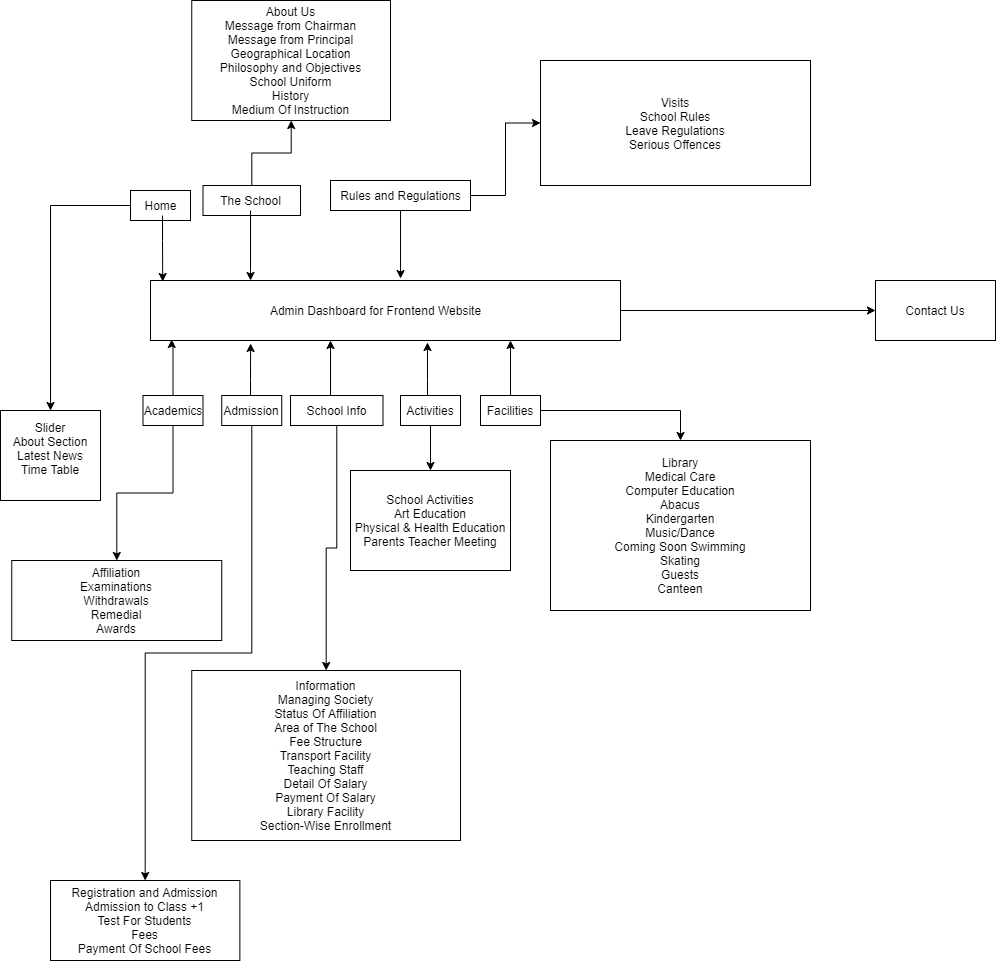

The diagram above was exported from draw.io. Its source (the exported page's mxGraphModel, read from the mxfile embedded in the PNG):
<mxGraphModel dx="1422" dy="1837" grid="1" gridSize="10" guides="1" tooltips="1" connect="1" arrows="1" fold="1" page="1" pageScale="1" pageWidth="850" pageHeight="1100" math="0" shadow="0">
  <root>
    <mxCell id="0" />
    <mxCell id="1" parent="0" />
    <mxCell id="gMRrw-k7KMIV-MGPG9vN-2" value="" style="edgeStyle=orthogonalEdgeStyle;rounded=0;orthogonalLoop=1;jettySize=auto;html=1;" edge="1" parent="1" source="dGhKGEyHy4dt6LcUNYCe-1" target="gMRrw-k7KMIV-MGPG9vN-1">
      <mxGeometry relative="1" as="geometry" />
    </mxCell>
    <mxCell id="dGhKGEyHy4dt6LcUNYCe-1" value="" style="rounded=0;whiteSpace=wrap;html=1;" parent="1" vertex="1">
      <mxGeometry x="170" y="200" width="470" height="60" as="geometry" />
    </mxCell>
    <mxCell id="dGhKGEyHy4dt6LcUNYCe-2" value="Admin Dashboard for Frontend Website" style="text;html=1;resizable=0;autosize=1;align=center;verticalAlign=middle;points=[];fillColor=none;strokeColor=none;rounded=0;" parent="1" vertex="1">
      <mxGeometry x="280" y="220" width="230" height="20" as="geometry" />
    </mxCell>
    <mxCell id="dGhKGEyHy4dt6LcUNYCe-68" value="" style="edgeStyle=orthogonalEdgeStyle;rounded=0;orthogonalLoop=1;jettySize=auto;html=1;" parent="1" source="dGhKGEyHy4dt6LcUNYCe-19" target="dGhKGEyHy4dt6LcUNYCe-67" edge="1">
      <mxGeometry relative="1" as="geometry" />
    </mxCell>
    <mxCell id="dGhKGEyHy4dt6LcUNYCe-19" value="" style="rounded=0;whiteSpace=wrap;html=1;" parent="1" vertex="1">
      <mxGeometry x="222.5" y="105" width="97.5" height="30" as="geometry" />
    </mxCell>
    <mxCell id="dGhKGEyHy4dt6LcUNYCe-64" value="" style="edgeStyle=orthogonalEdgeStyle;rounded=0;orthogonalLoop=1;jettySize=auto;html=1;entryX=0.532;entryY=-0.033;entryDx=0;entryDy=0;entryPerimeter=0;" parent="1" source="dGhKGEyHy4dt6LcUNYCe-21" target="dGhKGEyHy4dt6LcUNYCe-1" edge="1">
      <mxGeometry relative="1" as="geometry">
        <mxPoint x="420" y="190" as="targetPoint" />
      </mxGeometry>
    </mxCell>
    <mxCell id="dGhKGEyHy4dt6LcUNYCe-70" value="" style="edgeStyle=orthogonalEdgeStyle;rounded=0;orthogonalLoop=1;jettySize=auto;html=1;" parent="1" source="dGhKGEyHy4dt6LcUNYCe-21" target="dGhKGEyHy4dt6LcUNYCe-69" edge="1">
      <mxGeometry relative="1" as="geometry" />
    </mxCell>
    <mxCell id="dGhKGEyHy4dt6LcUNYCe-21" value="" style="rounded=0;whiteSpace=wrap;html=1;" parent="1" vertex="1">
      <mxGeometry x="350" y="100" width="140" height="30" as="geometry" />
    </mxCell>
    <mxCell id="dGhKGEyHy4dt6LcUNYCe-53" value="" style="edgeStyle=orthogonalEdgeStyle;rounded=0;orthogonalLoop=1;jettySize=auto;html=1;entryX=0.045;entryY=0.983;entryDx=0;entryDy=0;entryPerimeter=0;" parent="1" source="dGhKGEyHy4dt6LcUNYCe-22" target="dGhKGEyHy4dt6LcUNYCe-1" edge="1">
      <mxGeometry relative="1" as="geometry">
        <mxPoint x="350" y="270" as="targetPoint" />
        <Array as="points">
          <mxPoint x="193" y="263" />
          <mxPoint x="191" y="263" />
        </Array>
      </mxGeometry>
    </mxCell>
    <mxCell id="dGhKGEyHy4dt6LcUNYCe-72" value="" style="edgeStyle=orthogonalEdgeStyle;rounded=0;orthogonalLoop=1;jettySize=auto;html=1;" parent="1" source="dGhKGEyHy4dt6LcUNYCe-22" target="dGhKGEyHy4dt6LcUNYCe-71" edge="1">
      <mxGeometry relative="1" as="geometry" />
    </mxCell>
    <mxCell id="dGhKGEyHy4dt6LcUNYCe-22" value="Academics" style="rounded=0;whiteSpace=wrap;html=1;" parent="1" vertex="1">
      <mxGeometry x="162.5" y="315" width="60" height="30" as="geometry" />
    </mxCell>
    <mxCell id="dGhKGEyHy4dt6LcUNYCe-56" value="" style="edgeStyle=orthogonalEdgeStyle;rounded=0;orthogonalLoop=1;jettySize=auto;html=1;" parent="1" source="dGhKGEyHy4dt6LcUNYCe-23" edge="1">
      <mxGeometry relative="1" as="geometry">
        <mxPoint x="350" y="260" as="targetPoint" />
        <Array as="points">
          <mxPoint x="350" y="260" />
        </Array>
      </mxGeometry>
    </mxCell>
    <mxCell id="dGhKGEyHy4dt6LcUNYCe-77" value="" style="edgeStyle=orthogonalEdgeStyle;rounded=0;orthogonalLoop=1;jettySize=auto;html=1;" parent="1" source="dGhKGEyHy4dt6LcUNYCe-23" target="dGhKGEyHy4dt6LcUNYCe-76" edge="1">
      <mxGeometry relative="1" as="geometry" />
    </mxCell>
    <mxCell id="dGhKGEyHy4dt6LcUNYCe-23" value="School Info" style="rounded=0;whiteSpace=wrap;html=1;" parent="1" vertex="1">
      <mxGeometry x="310" y="315" width="92.5" height="30" as="geometry" />
    </mxCell>
    <mxCell id="dGhKGEyHy4dt6LcUNYCe-57" value="" style="edgeStyle=orthogonalEdgeStyle;rounded=0;orthogonalLoop=1;jettySize=auto;html=1;" parent="1" source="dGhKGEyHy4dt6LcUNYCe-24" edge="1">
      <mxGeometry relative="1" as="geometry">
        <mxPoint x="447" y="262" as="targetPoint" />
        <Array as="points">
          <mxPoint x="447" y="300" />
          <mxPoint x="447" y="300" />
        </Array>
      </mxGeometry>
    </mxCell>
    <mxCell id="dGhKGEyHy4dt6LcUNYCe-79" value="" style="edgeStyle=orthogonalEdgeStyle;rounded=0;orthogonalLoop=1;jettySize=auto;html=1;" parent="1" source="dGhKGEyHy4dt6LcUNYCe-24" target="dGhKGEyHy4dt6LcUNYCe-78" edge="1">
      <mxGeometry relative="1" as="geometry" />
    </mxCell>
    <mxCell id="dGhKGEyHy4dt6LcUNYCe-24" value="Activities" style="rounded=0;whiteSpace=wrap;html=1;" parent="1" vertex="1">
      <mxGeometry x="420" y="315" width="60" height="30" as="geometry" />
    </mxCell>
    <mxCell id="dGhKGEyHy4dt6LcUNYCe-58" value="" style="edgeStyle=orthogonalEdgeStyle;rounded=0;orthogonalLoop=1;jettySize=auto;html=1;entryX=0.766;entryY=1;entryDx=0;entryDy=0;entryPerimeter=0;" parent="1" source="dGhKGEyHy4dt6LcUNYCe-25" target="dGhKGEyHy4dt6LcUNYCe-1" edge="1">
      <mxGeometry relative="1" as="geometry">
        <mxPoint x="530" y="270" as="targetPoint" />
      </mxGeometry>
    </mxCell>
    <mxCell id="dGhKGEyHy4dt6LcUNYCe-81" value="" style="edgeStyle=orthogonalEdgeStyle;rounded=0;orthogonalLoop=1;jettySize=auto;html=1;" parent="1" source="dGhKGEyHy4dt6LcUNYCe-25" target="dGhKGEyHy4dt6LcUNYCe-80" edge="1">
      <mxGeometry relative="1" as="geometry" />
    </mxCell>
    <mxCell id="dGhKGEyHy4dt6LcUNYCe-25" value="Facilities" style="rounded=0;whiteSpace=wrap;html=1;" parent="1" vertex="1">
      <mxGeometry x="500" y="315" width="60" height="30" as="geometry" />
    </mxCell>
    <mxCell id="dGhKGEyHy4dt6LcUNYCe-66" value="" style="edgeStyle=orthogonalEdgeStyle;rounded=0;orthogonalLoop=1;jettySize=auto;html=1;" parent="1" source="dGhKGEyHy4dt6LcUNYCe-27" target="dGhKGEyHy4dt6LcUNYCe-65" edge="1">
      <mxGeometry relative="1" as="geometry" />
    </mxCell>
    <mxCell id="dGhKGEyHy4dt6LcUNYCe-27" value="" style="rounded=0;whiteSpace=wrap;html=1;" parent="1" vertex="1">
      <mxGeometry x="150" y="110" width="60" height="30" as="geometry" />
    </mxCell>
    <mxCell id="dGhKGEyHy4dt6LcUNYCe-61" style="edgeStyle=orthogonalEdgeStyle;rounded=0;orthogonalLoop=1;jettySize=auto;html=1;entryX=0.026;entryY=0.017;entryDx=0;entryDy=0;entryPerimeter=0;" parent="1" source="dGhKGEyHy4dt6LcUNYCe-36" target="dGhKGEyHy4dt6LcUNYCe-1" edge="1">
      <mxGeometry relative="1" as="geometry">
        <Array as="points">
          <mxPoint x="182" y="160" />
          <mxPoint x="182" y="160" />
        </Array>
      </mxGeometry>
    </mxCell>
    <mxCell id="dGhKGEyHy4dt6LcUNYCe-36" value="Home" style="text;html=1;resizable=0;autosize=1;align=center;verticalAlign=middle;points=[];fillColor=none;strokeColor=none;rounded=0;" parent="1" vertex="1">
      <mxGeometry x="155" y="115" width="50" height="20" as="geometry" />
    </mxCell>
    <mxCell id="dGhKGEyHy4dt6LcUNYCe-62" value="" style="edgeStyle=orthogonalEdgeStyle;rounded=0;orthogonalLoop=1;jettySize=auto;html=1;" parent="1" source="dGhKGEyHy4dt6LcUNYCe-45" target="dGhKGEyHy4dt6LcUNYCe-1" edge="1">
      <mxGeometry relative="1" as="geometry">
        <Array as="points">
          <mxPoint x="270" y="190" />
          <mxPoint x="270" y="190" />
        </Array>
      </mxGeometry>
    </mxCell>
    <mxCell id="dGhKGEyHy4dt6LcUNYCe-45" value="The School" style="text;html=1;resizable=0;autosize=1;align=center;verticalAlign=middle;points=[];fillColor=none;strokeColor=none;rounded=0;" parent="1" vertex="1">
      <mxGeometry x="230" y="110" width="80" height="20" as="geometry" />
    </mxCell>
    <mxCell id="dGhKGEyHy4dt6LcUNYCe-46" value="Rules and Regulations" style="text;html=1;resizable=0;autosize=1;align=center;verticalAlign=middle;points=[];fillColor=none;strokeColor=none;rounded=0;" parent="1" vertex="1">
      <mxGeometry x="350" y="105" width="140" height="20" as="geometry" />
    </mxCell>
    <mxCell id="dGhKGEyHy4dt6LcUNYCe-55" value="" style="edgeStyle=orthogonalEdgeStyle;rounded=0;orthogonalLoop=1;jettySize=auto;html=1;entryX=0.213;entryY=1.05;entryDx=0;entryDy=0;entryPerimeter=0;" parent="1" source="dGhKGEyHy4dt6LcUNYCe-54" target="dGhKGEyHy4dt6LcUNYCe-1" edge="1">
      <mxGeometry relative="1" as="geometry">
        <mxPoint x="271" y="280" as="targetPoint" />
        <Array as="points">
          <mxPoint x="270" y="300" />
          <mxPoint x="270" y="300" />
        </Array>
      </mxGeometry>
    </mxCell>
    <mxCell id="dGhKGEyHy4dt6LcUNYCe-75" value="" style="edgeStyle=orthogonalEdgeStyle;rounded=0;orthogonalLoop=1;jettySize=auto;html=1;" parent="1" source="dGhKGEyHy4dt6LcUNYCe-54" target="dGhKGEyHy4dt6LcUNYCe-74" edge="1">
      <mxGeometry relative="1" as="geometry" />
    </mxCell>
    <mxCell id="dGhKGEyHy4dt6LcUNYCe-54" value="Admission" style="rounded=0;whiteSpace=wrap;html=1;" parent="1" vertex="1">
      <mxGeometry x="241.25" y="315" width="60" height="30" as="geometry" />
    </mxCell>
    <mxCell id="dGhKGEyHy4dt6LcUNYCe-65" value="Slider&lt;br&gt;About Section&lt;br&gt;Latest News&lt;br&gt;Time Table&lt;br&gt;&lt;br&gt;" style="rounded=0;whiteSpace=wrap;html=1;" parent="1" vertex="1">
      <mxGeometry x="20" y="330" width="100" height="90" as="geometry" />
    </mxCell>
    <mxCell id="dGhKGEyHy4dt6LcUNYCe-67" value="About Us&lt;br&gt;Message from Chairman&lt;br&gt;Message from Principal&lt;br&gt;Geographical Location&lt;br&gt;Philosophy and Objectives&lt;br&gt;School Uniform&lt;br&gt;History&lt;br&gt;Medium Of Instruction" style="whiteSpace=wrap;html=1;rounded=0;" parent="1" vertex="1">
      <mxGeometry x="211.25" y="-80" width="198.75" height="120" as="geometry" />
    </mxCell>
    <mxCell id="dGhKGEyHy4dt6LcUNYCe-69" value="Visits&lt;br&gt;School Rules&lt;br&gt;Leave Regulations&lt;br&gt;Serious Offences" style="whiteSpace=wrap;html=1;rounded=0;" parent="1" vertex="1">
      <mxGeometry x="560" y="-20" width="270" height="125" as="geometry" />
    </mxCell>
    <mxCell id="dGhKGEyHy4dt6LcUNYCe-71" value="Affiliation&lt;br&gt;Examinations&lt;br&gt;Withdrawals&lt;br&gt;Remedial&lt;br&gt;Awards" style="whiteSpace=wrap;html=1;rounded=0;" parent="1" vertex="1">
      <mxGeometry x="31.25" y="480" width="210" height="80" as="geometry" />
    </mxCell>
    <mxCell id="dGhKGEyHy4dt6LcUNYCe-74" value="Registration and Admission&lt;br&gt;Admission to Class +1&lt;br&gt;Test For Students&lt;br&gt;Fees&lt;br&gt;Payment Of School Fees" style="whiteSpace=wrap;html=1;rounded=0;" parent="1" vertex="1">
      <mxGeometry x="70" y="800" width="189.37" height="80" as="geometry" />
    </mxCell>
    <mxCell id="dGhKGEyHy4dt6LcUNYCe-76" value="Information&lt;br&gt;Managing Society&lt;br&gt;Status Of Affiliation&lt;br&gt;Area of The School&lt;br&gt;Fee Structure&lt;br&gt;Transport Facility&lt;br&gt;Teaching Staff&lt;br&gt;Detail Of Salary&lt;br&gt;Payment Of Salary&lt;br&gt;Library Facility&lt;br&gt;Section-Wise Enrollment" style="whiteSpace=wrap;html=1;rounded=0;" parent="1" vertex="1">
      <mxGeometry x="211.25" y="590" width="268.75" height="170" as="geometry" />
    </mxCell>
    <mxCell id="dGhKGEyHy4dt6LcUNYCe-78" value="School Activities&lt;br&gt;Art Education&lt;br&gt;Physical &amp;amp; Health Education&lt;br&gt;Parents Teacher Meeting" style="whiteSpace=wrap;html=1;rounded=0;" parent="1" vertex="1">
      <mxGeometry x="370" y="390" width="160" height="100" as="geometry" />
    </mxCell>
    <mxCell id="dGhKGEyHy4dt6LcUNYCe-80" value="Library&lt;br&gt;Medical Care&lt;br&gt;Computer Education&lt;br&gt;Abacus&lt;br&gt;Kindergarten&lt;br&gt;Music/Dance&lt;br&gt;Coming Soon Swimming&lt;br&gt;Skating&lt;br&gt;Guests&lt;br&gt;Canteen" style="whiteSpace=wrap;html=1;rounded=0;" parent="1" vertex="1">
      <mxGeometry x="570" y="360" width="260" height="170" as="geometry" />
    </mxCell>
    <mxCell id="gMRrw-k7KMIV-MGPG9vN-1" value="Contact Us" style="whiteSpace=wrap;html=1;rounded=0;" vertex="1" parent="1">
      <mxGeometry x="895" y="200" width="120" height="60" as="geometry" />
    </mxCell>
  </root>
</mxGraphModel>